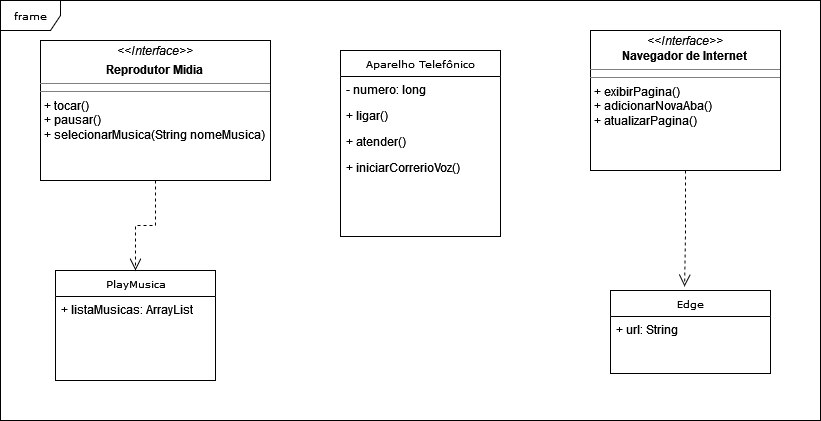

The diagram above was exported from draw.io. Its source (the exported page's mxGraphModel, read from the mxfile embedded in the PNG):
<mxGraphModel dx="794" dy="414" grid="1" gridSize="10" guides="1" tooltips="1" connect="1" arrows="1" fold="1" page="1" pageScale="1" pageWidth="850" pageHeight="1100" background="none" math="0" shadow="0">
  <root>
    <mxCell id="0" />
    <mxCell id="1" parent="0" />
    <mxCell id="17acba5748e5396b-1" value="frame" style="shape=umlFrame;whiteSpace=wrap;html=1;rounded=0;shadow=0;comic=0;labelBackgroundColor=none;strokeWidth=1;fontFamily=Verdana;fontSize=10;align=center;" parent="1" vertex="1">
      <mxGeometry x="20" y="20" width="820" height="420" as="geometry" />
    </mxCell>
    <mxCell id="17acba5748e5396b-2" value="Aparelho Telefônico" style="swimlane;html=1;fontStyle=0;childLayout=stackLayout;horizontal=1;startSize=26;horizontalStack=0;resizeParent=1;resizeLast=0;collapsible=1;marginBottom=0;swimlaneFillColor=#ffffff;rounded=0;shadow=0;comic=0;labelBackgroundColor=none;strokeWidth=1;fontFamily=Verdana;fontSize=10;align=center;swimlaneLine=1;" parent="1" vertex="1">
      <mxGeometry x="360" y="70" width="160" height="186" as="geometry" />
    </mxCell>
    <mxCell id="17acba5748e5396b-3" value="- numero: long" style="text;html=1;strokeColor=none;fillColor=none;align=left;verticalAlign=top;spacingLeft=4;spacingRight=4;whiteSpace=wrap;overflow=hidden;rotatable=0;points=[[0,0.5],[1,0.5]];portConstraint=eastwest;strokeWidth=2;shadow=0;glass=0;rounded=0;perimeterSpacing=1;opacity=50;" parent="17acba5748e5396b-2" vertex="1">
      <mxGeometry y="26" width="160" height="26" as="geometry" />
    </mxCell>
    <mxCell id="17acba5748e5396b-4" value="+ ligar()" style="text;html=1;strokeColor=none;fillColor=none;align=left;verticalAlign=top;spacingLeft=4;spacingRight=4;whiteSpace=wrap;overflow=hidden;rotatable=0;points=[[0,0.5],[1,0.5]];portConstraint=eastwest;sketch=1;curveFitting=1;jiggle=2;" parent="17acba5748e5396b-2" vertex="1">
      <mxGeometry y="52" width="160" height="26" as="geometry" />
    </mxCell>
    <mxCell id="17acba5748e5396b-6" value="+ atender()" style="text;html=1;strokeColor=none;fillColor=none;align=left;verticalAlign=top;spacingLeft=4;spacingRight=4;whiteSpace=wrap;overflow=hidden;rotatable=0;points=[[0,0.5],[1,0.5]];portConstraint=eastwest;" parent="17acba5748e5396b-2" vertex="1">
      <mxGeometry y="78" width="160" height="26" as="geometry" />
    </mxCell>
    <mxCell id="17acba5748e5396b-9" value="+ iniciarCorrerioVoz()" style="text;html=1;strokeColor=none;fillColor=none;align=left;verticalAlign=top;spacingLeft=4;spacingRight=4;whiteSpace=wrap;overflow=hidden;rotatable=0;points=[[0,0.5],[1,0.5]];portConstraint=eastwest;" parent="17acba5748e5396b-2" vertex="1">
      <mxGeometry y="104" width="160" height="26" as="geometry" />
    </mxCell>
    <mxCell id="17acba5748e5396b-20" value="PlayMusica" style="swimlane;html=1;fontStyle=0;childLayout=stackLayout;horizontal=1;startSize=26;fillColor=none;horizontalStack=0;resizeParent=1;resizeLast=0;collapsible=1;marginBottom=0;swimlaneFillColor=#ffffff;rounded=0;shadow=0;comic=0;labelBackgroundColor=none;strokeWidth=1;fontFamily=Verdana;fontSize=10;align=center;" parent="1" vertex="1">
      <mxGeometry x="75" y="290" width="160" height="110" as="geometry" />
    </mxCell>
    <mxCell id="17acba5748e5396b-21" value="+ listaMusicas: ArrayList" style="text;html=1;strokeColor=none;fillColor=none;align=left;verticalAlign=top;spacingLeft=4;spacingRight=4;whiteSpace=wrap;overflow=hidden;rotatable=0;points=[[0,0.5],[1,0.5]];portConstraint=eastwest;" parent="17acba5748e5396b-20" vertex="1">
      <mxGeometry y="26" width="160" height="26" as="geometry" />
    </mxCell>
    <mxCell id="5d2195bd80daf111-5" value="Edge" style="swimlane;html=1;fontStyle=0;childLayout=stackLayout;horizontal=1;startSize=26;fillColor=none;horizontalStack=0;resizeParent=1;resizeLast=0;collapsible=1;marginBottom=0;swimlaneFillColor=#ffffff;rounded=0;shadow=0;comic=0;labelBackgroundColor=none;strokeWidth=1;fontFamily=Verdana;fontSize=10;align=center;" parent="1" vertex="1">
      <mxGeometry x="630" y="310" width="160" height="83" as="geometry" />
    </mxCell>
    <mxCell id="5d2195bd80daf111-6" value="+ url: String" style="text;html=1;strokeColor=none;fillColor=none;align=left;verticalAlign=top;spacingLeft=4;spacingRight=4;whiteSpace=wrap;overflow=hidden;rotatable=0;points=[[0,0.5],[1,0.5]];portConstraint=eastwest;" parent="5d2195bd80daf111-5" vertex="1">
      <mxGeometry y="26" width="160" height="26" as="geometry" />
    </mxCell>
    <mxCell id="5d2195bd80daf111-26" style="edgeStyle=orthogonalEdgeStyle;rounded=0;html=1;dashed=1;labelBackgroundColor=none;startFill=0;endArrow=open;endFill=0;endSize=10;fontFamily=Verdana;fontSize=10;entryX=0.463;entryY=-0.048;entryDx=0;entryDy=0;entryPerimeter=0;" parent="1" source="5d2195bd80daf111-15" target="5d2195bd80daf111-5" edge="1">
      <mxGeometry relative="1" as="geometry">
        <Array as="points" />
        <mxPoint x="660" y="300" as="targetPoint" />
      </mxGeometry>
    </mxCell>
    <mxCell id="5d2195bd80daf111-15" value="&lt;p style=&quot;margin:0px;margin-top:4px;text-align:center;&quot;&gt;&lt;i&gt;&amp;lt;&amp;lt;Interface&amp;gt;&amp;gt;&lt;/i&gt;&lt;br&gt;&lt;b&gt;Navegador de Internet&lt;/b&gt;&lt;br&gt;&lt;/p&gt;&lt;hr size=&quot;1&quot;&gt;&lt;hr size=&quot;1&quot;&gt;&lt;p style=&quot;margin:0px;margin-left:4px;&quot;&gt;+&amp;nbsp;exibirPagina()&lt;br&gt;+&amp;nbsp;adicionarNovaAba()&lt;/p&gt;&lt;p style=&quot;margin:0px;margin-left:4px;&quot;&gt;+ atualizarPagina()&lt;/p&gt;" style="verticalAlign=top;align=left;overflow=fill;fontSize=12;fontFamily=Helvetica;html=1;rounded=0;shadow=0;comic=0;labelBackgroundColor=none;strokeWidth=1" parent="1" vertex="1">
      <mxGeometry x="610" y="50" width="190" height="140" as="geometry" />
    </mxCell>
    <mxCell id="5d2195bd80daf111-21" style="edgeStyle=orthogonalEdgeStyle;rounded=0;html=1;labelBackgroundColor=none;startFill=0;endArrow=open;endFill=0;endSize=10;fontFamily=Verdana;fontSize=10;dashed=1;" parent="1" source="5d2195bd80daf111-18" target="17acba5748e5396b-20" edge="1">
      <mxGeometry relative="1" as="geometry" />
    </mxCell>
    <mxCell id="5d2195bd80daf111-18" value="&lt;p style=&quot;margin:0px;margin-top:4px;text-align:center;&quot;&gt;&lt;i&gt;&amp;lt;&amp;lt;Interface&amp;gt;&amp;gt;&lt;/i&gt;&lt;/p&gt;&lt;p style=&quot;margin:0px;margin-top:4px;text-align:center;&quot;&gt;&lt;b&gt;Reprodutor Midia&lt;/b&gt;&lt;br&gt;&lt;/p&gt;&lt;hr size=&quot;1&quot;&gt;&lt;hr size=&quot;1&quot;&gt;&lt;p style=&quot;margin:0px;margin-left:4px;&quot;&gt;+ tocar()&lt;br&gt;+ pausar()&lt;/p&gt;&lt;p style=&quot;margin:0px;margin-left:4px;&quot;&gt;+ selecionarMusica(String nomeMusica)&lt;/p&gt;" style="verticalAlign=top;align=left;overflow=fill;fontSize=12;fontFamily=Helvetica;html=1;rounded=0;shadow=0;comic=0;labelBackgroundColor=none;strokeWidth=1" parent="1" vertex="1">
      <mxGeometry x="60" y="60" width="230" height="140" as="geometry" />
    </mxCell>
  </root>
</mxGraphModel>